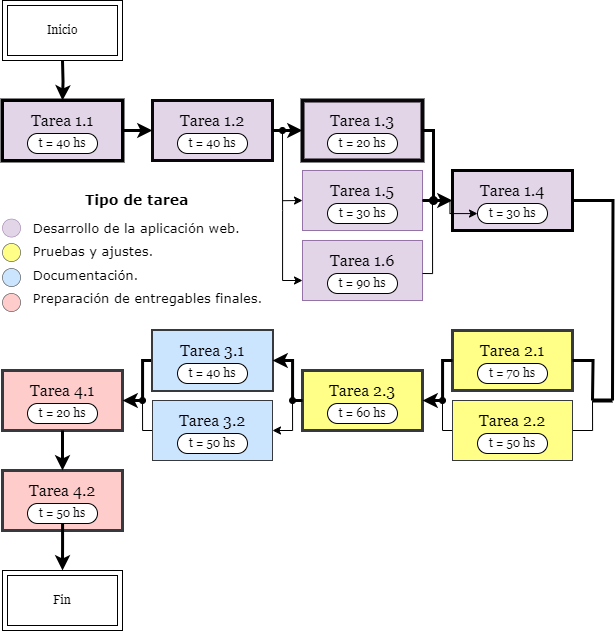

The diagram above was exported from draw.io. Its source (the exported page's mxGraphModel, read from the mxfile embedded in the PNG):
<mxGraphModel dx="1385" dy="1008" grid="1" gridSize="10" guides="1" tooltips="1" connect="1" arrows="1" fold="1" page="1" pageScale="1" pageWidth="827" pageHeight="1169" math="0" shadow="0">
  <root>
    <mxCell id="0" />
    <mxCell id="1" parent="0" />
    <mxCell id="2" value="" style="group;strokeWidth=3;strokeColor=none;" vertex="1" connectable="0" parent="1">
      <mxGeometry x="220" y="130" width="120" height="60" as="geometry" />
    </mxCell>
    <mxCell id="3" value="&lt;p style=&quot;line-height: 0.79&quot;&gt;&lt;/p&gt;&lt;div style=&quot;font-size: 16px&quot;&gt;&lt;font style=&quot;font-size: 16px&quot;&gt;Tarea 1.2&lt;/font&gt;&lt;/div&gt;&lt;div style=&quot;font-size: 16px&quot;&gt;&lt;font style=&quot;font-size: 16px&quot;&gt;&lt;br style=&quot;font-size: 16px&quot;&gt;&lt;/font&gt;&lt;/div&gt;&lt;p&gt;&lt;/p&gt;" style="rounded=0;whiteSpace=wrap;html=1;fontFamily=Georgia;strokeWidth=3;fillColor=#e1d5e7;strokeColor=#09070A;" vertex="1" parent="2">
      <mxGeometry x="10" width="120" height="60" as="geometry" />
    </mxCell>
    <mxCell id="4" value="t = 40 hs" style="rounded=1;whiteSpace=wrap;html=1;gradientColor=none;labelBorderColor=none;fontColor=default;labelBackgroundColor=none;arcSize=50;align=center;verticalAlign=middle;fontFamily=Georgia;" vertex="1" parent="2">
      <mxGeometry x="35" y="33" width="70" height="20" as="geometry" />
    </mxCell>
    <mxCell id="5" value="" style="group;fillColor=#000000;strokeColor=#09070A;strokeWidth=4;" vertex="1" connectable="0" parent="1">
      <mxGeometry x="80" y="130" width="120" height="60" as="geometry" />
    </mxCell>
    <mxCell id="6" value="&lt;p style=&quot;line-height: 0.79&quot;&gt;&lt;/p&gt;&lt;div style=&quot;font-size: 16px&quot;&gt;&lt;font style=&quot;font-size: 16px&quot;&gt;Tarea 1.1&lt;/font&gt;&lt;/div&gt;&lt;div style=&quot;font-size: 16px&quot;&gt;&lt;font style=&quot;font-size: 16px&quot;&gt;&lt;br style=&quot;font-size: 16px&quot;&gt;&lt;/font&gt;&lt;/div&gt;&lt;p&gt;&lt;/p&gt;" style="rounded=0;whiteSpace=wrap;html=1;gradientColor=none;fontFamily=Georgia;fillColor=#E1D5E7;strokeColor=#000000;strokeWidth=3;" vertex="1" parent="5">
      <mxGeometry width="120" height="60" as="geometry" />
    </mxCell>
    <mxCell id="7" value="t = 40 hs" style="rounded=1;whiteSpace=wrap;html=1;gradientColor=none;labelBorderColor=none;fontColor=default;labelBackgroundColor=none;arcSize=50;align=center;verticalAlign=middle;fontFamily=Georgia;" vertex="1" parent="5">
      <mxGeometry x="25" y="33" width="70" height="20" as="geometry" />
    </mxCell>
    <mxCell id="8" value="" style="group;fillColor=#ffff88;strokeColor=#dbd41f;strokeWidth=3;" vertex="1" connectable="0" parent="1">
      <mxGeometry x="530" y="360" width="120" height="60" as="geometry" />
    </mxCell>
    <mxCell id="9" style="edgeStyle=orthogonalEdgeStyle;rounded=0;orthogonalLoop=1;jettySize=auto;html=1;strokeWidth=4;endArrow=none;endFill=0;" edge="1" parent="8">
      <mxGeometry relative="1" as="geometry">
        <mxPoint x="140" y="71" as="targetPoint" />
        <mxPoint x="160" y="70" as="sourcePoint" />
      </mxGeometry>
    </mxCell>
    <mxCell id="10" value="&lt;p style=&quot;line-height: 0.79&quot;&gt;&lt;/p&gt;&lt;div style=&quot;font-size: 16px&quot;&gt;&lt;font style=&quot;font-size: 16px&quot;&gt;Tarea 2.1&lt;/font&gt;&lt;/div&gt;&lt;div style=&quot;font-size: 16px&quot;&gt;&lt;font style=&quot;font-size: 16px&quot;&gt;&lt;br style=&quot;font-size: 16px&quot;&gt;&lt;/font&gt;&lt;/div&gt;&lt;p&gt;&lt;/p&gt;" style="rounded=0;whiteSpace=wrap;html=1;fontFamily=Georgia;fillColor=#ffff88;strokeColor=#36393d;strokeWidth=3;" vertex="1" parent="8">
      <mxGeometry width="120" height="60" as="geometry" />
    </mxCell>
    <mxCell id="11" value="t = 70 hs" style="rounded=1;whiteSpace=wrap;html=1;gradientColor=none;labelBorderColor=none;fontColor=default;labelBackgroundColor=none;arcSize=50;align=center;verticalAlign=middle;fontFamily=Georgia;" vertex="1" parent="8">
      <mxGeometry x="25" y="33" width="70" height="20" as="geometry" />
    </mxCell>
    <mxCell id="12" value="" style="group;fillColor=#ffff88;strokeColor=#36393d;" vertex="1" connectable="0" parent="1">
      <mxGeometry x="530" y="430" width="120" height="60" as="geometry" />
    </mxCell>
    <mxCell id="13" style="edgeStyle=orthogonalEdgeStyle;rounded=0;orthogonalLoop=1;jettySize=auto;html=1;exitX=1;exitY=0.5;exitDx=0;exitDy=0;endArrow=none;endFill=0;" edge="1" parent="12" source="15">
      <mxGeometry relative="1" as="geometry">
        <mxPoint x="140" as="targetPoint" />
      </mxGeometry>
    </mxCell>
    <mxCell id="14" style="edgeStyle=orthogonalEdgeStyle;rounded=0;orthogonalLoop=1;jettySize=auto;html=1;exitX=0;exitY=0.5;exitDx=0;exitDy=0;endArrow=none;endFill=0;" edge="1" parent="12" source="15">
      <mxGeometry relative="1" as="geometry">
        <mxPoint x="-10" y="29.924731182795654" as="targetPoint" />
      </mxGeometry>
    </mxCell>
    <mxCell id="15" value="&lt;p style=&quot;line-height: 0.79&quot;&gt;&lt;/p&gt;&lt;div style=&quot;font-size: 16px&quot;&gt;&lt;font style=&quot;font-size: 16px&quot;&gt;Tarea 2.2&lt;/font&gt;&lt;/div&gt;&lt;div style=&quot;font-size: 16px&quot;&gt;&lt;font style=&quot;font-size: 16px&quot;&gt;&lt;br style=&quot;font-size: 16px&quot;&gt;&lt;/font&gt;&lt;/div&gt;&lt;p&gt;&lt;/p&gt;" style="rounded=0;whiteSpace=wrap;html=1;fontFamily=Georgia;fillColor=#ffff88;strokeColor=#36393d;" vertex="1" parent="12">
      <mxGeometry width="120" height="60" as="geometry" />
    </mxCell>
    <mxCell id="16" value="t = 50 hs" style="rounded=1;whiteSpace=wrap;html=1;gradientColor=none;labelBorderColor=none;fontColor=default;labelBackgroundColor=none;arcSize=50;align=center;verticalAlign=middle;fontFamily=Georgia;" vertex="1" parent="12">
      <mxGeometry x="25" y="33" width="70" height="20" as="geometry" />
    </mxCell>
    <mxCell id="17" value="" style="group;fillColor=#cce5ff;strokeColor=#36393d;" vertex="1" connectable="0" parent="1">
      <mxGeometry x="230" y="430" width="120" height="60" as="geometry" />
    </mxCell>
    <mxCell id="18" style="edgeStyle=orthogonalEdgeStyle;rounded=0;orthogonalLoop=1;jettySize=auto;html=1;exitX=0;exitY=0.5;exitDx=0;exitDy=0;endArrow=oval;endFill=1;" edge="1" parent="17" source="20">
      <mxGeometry relative="1" as="geometry">
        <mxPoint x="-10" as="targetPoint" />
      </mxGeometry>
    </mxCell>
    <mxCell id="19" style="edgeStyle=orthogonalEdgeStyle;rounded=0;orthogonalLoop=1;jettySize=auto;html=1;exitX=1;exitY=0.5;exitDx=0;exitDy=0;endArrow=none;endFill=0;startArrow=classic;startFill=1;" edge="1" parent="17" source="20">
      <mxGeometry relative="1" as="geometry">
        <mxPoint x="140" as="targetPoint" />
      </mxGeometry>
    </mxCell>
    <mxCell id="20" value="&lt;p style=&quot;line-height: 0.79&quot;&gt;&lt;/p&gt;&lt;div style=&quot;font-size: 16px&quot;&gt;&lt;font style=&quot;font-size: 16px&quot;&gt;Tarea 3.2&lt;/font&gt;&lt;/div&gt;&lt;div style=&quot;font-size: 16px&quot;&gt;&lt;font style=&quot;font-size: 16px&quot;&gt;&lt;br style=&quot;font-size: 16px&quot;&gt;&lt;/font&gt;&lt;/div&gt;&lt;p&gt;&lt;/p&gt;" style="rounded=0;whiteSpace=wrap;html=1;fontFamily=Georgia;fillColor=#cce5ff;strokeColor=#36393d;" vertex="1" parent="17">
      <mxGeometry width="120" height="60" as="geometry" />
    </mxCell>
    <mxCell id="21" value="t = 50 hs" style="rounded=1;whiteSpace=wrap;html=1;gradientColor=none;labelBorderColor=none;fontColor=default;labelBackgroundColor=none;arcSize=50;align=center;verticalAlign=middle;fontFamily=Georgia;" vertex="1" parent="17">
      <mxGeometry x="25" y="33" width="70" height="20" as="geometry" />
    </mxCell>
    <mxCell id="22" value="" style="group;fillColor=#ffcccc;strokeColor=#36393d;strokeWidth=3;" vertex="1" connectable="0" parent="1">
      <mxGeometry x="80" y="400" width="120" height="60" as="geometry" />
    </mxCell>
    <mxCell id="23" value="&lt;p style=&quot;line-height: 0.79&quot;&gt;&lt;/p&gt;&lt;div style=&quot;font-size: 16px&quot;&gt;&lt;font style=&quot;font-size: 16px&quot;&gt;Tarea 4.1&lt;br&gt;&lt;/font&gt;&lt;/div&gt;&lt;div style=&quot;font-size: 16px&quot;&gt;&lt;font style=&quot;font-size: 16px&quot;&gt;&lt;br style=&quot;font-size: 16px&quot;&gt;&lt;/font&gt;&lt;/div&gt;&lt;p&gt;&lt;/p&gt;" style="rounded=0;whiteSpace=wrap;html=1;fontFamily=Georgia;fillColor=#ffcccc;strokeColor=#36393d;strokeWidth=3;" vertex="1" parent="22">
      <mxGeometry width="120" height="60" as="geometry" />
    </mxCell>
    <mxCell id="24" value="t = 20 hs" style="rounded=1;whiteSpace=wrap;html=1;gradientColor=none;labelBorderColor=none;fontColor=default;labelBackgroundColor=none;arcSize=50;align=center;verticalAlign=middle;fontFamily=Georgia;" vertex="1" parent="22">
      <mxGeometry x="25" y="33" width="70" height="20" as="geometry" />
    </mxCell>
    <mxCell id="25" value="" style="group;fillColor=#ffcccc;strokeColor=#36393d;" vertex="1" connectable="0" parent="1">
      <mxGeometry x="80" y="500" width="120" height="60" as="geometry" />
    </mxCell>
    <mxCell id="26" value="&lt;p style=&quot;line-height: 0.79&quot;&gt;&lt;/p&gt;&lt;div style=&quot;font-size: 16px&quot;&gt;&lt;font style=&quot;font-size: 16px&quot;&gt;Tarea 4.2&lt;br&gt;&lt;/font&gt;&lt;/div&gt;&lt;div style=&quot;font-size: 16px&quot;&gt;&lt;font style=&quot;font-size: 16px&quot;&gt;&lt;br style=&quot;font-size: 16px&quot;&gt;&lt;/font&gt;&lt;/div&gt;&lt;p&gt;&lt;/p&gt;" style="rounded=0;whiteSpace=wrap;html=1;fontFamily=Georgia;fillColor=#ffcccc;strokeColor=#36393d;strokeWidth=3;" vertex="1" parent="25">
      <mxGeometry width="120" height="60" as="geometry" />
    </mxCell>
    <mxCell id="27" style="edgeStyle=orthogonalEdgeStyle;rounded=0;orthogonalLoop=1;jettySize=auto;html=1;strokeWidth=3;" edge="1" parent="25" source="28">
      <mxGeometry relative="1" as="geometry">
        <mxPoint x="60" y="100" as="targetPoint" />
      </mxGeometry>
    </mxCell>
    <mxCell id="28" value="t = 50 hs" style="rounded=1;whiteSpace=wrap;html=1;gradientColor=none;labelBorderColor=none;fontColor=default;labelBackgroundColor=none;arcSize=50;align=center;verticalAlign=middle;fontFamily=Georgia;" vertex="1" parent="25">
      <mxGeometry x="25" y="33" width="70" height="20" as="geometry" />
    </mxCell>
    <mxCell id="29" value="" style="group" vertex="1" connectable="0" parent="1">
      <mxGeometry x="80" y="30" width="120" height="60" as="geometry" />
    </mxCell>
    <mxCell id="30" value="" style="rounded=0;whiteSpace=wrap;html=1;fontFamily=Georgia;" vertex="1" parent="29">
      <mxGeometry width="120" height="60" as="geometry" />
    </mxCell>
    <mxCell id="31" value="Inicio" style="rounded=0;whiteSpace=wrap;html=1;fontFamily=Georgia;" vertex="1" parent="29">
      <mxGeometry x="5" y="5" width="110" height="50" as="geometry" />
    </mxCell>
    <mxCell id="32" value="" style="group" vertex="1" connectable="0" parent="1">
      <mxGeometry x="80" y="600" width="120" height="60" as="geometry" />
    </mxCell>
    <mxCell id="33" value="" style="rounded=0;whiteSpace=wrap;html=1;fontFamily=Georgia;" vertex="1" parent="32">
      <mxGeometry width="120" height="60" as="geometry" />
    </mxCell>
    <mxCell id="34" value="&lt;div&gt;Fin&lt;/div&gt;" style="rounded=0;whiteSpace=wrap;html=1;fontFamily=Georgia;" vertex="1" parent="32">
      <mxGeometry x="5" y="5" width="110" height="50" as="geometry" />
    </mxCell>
    <mxCell id="35" value="" style="group;strokeWidth=3;" vertex="1" connectable="0" parent="1">
      <mxGeometry x="380" y="130" width="120" height="60" as="geometry" />
    </mxCell>
    <mxCell id="36" value="&lt;p style=&quot;line-height: 0.79&quot;&gt;&lt;/p&gt;&lt;div style=&quot;font-size: 16px&quot;&gt;&lt;font style=&quot;font-size: 16px&quot;&gt;Tarea 1.3&lt;/font&gt;&lt;/div&gt;&lt;div style=&quot;font-size: 16px&quot;&gt;&lt;font style=&quot;font-size: 16px&quot;&gt;&lt;br style=&quot;font-size: 16px&quot;&gt;&lt;/font&gt;&lt;/div&gt;&lt;p&gt;&lt;/p&gt;" style="rounded=0;whiteSpace=wrap;html=1;fontFamily=Georgia;fillColor=#e1d5e7;strokeColor=#09070A;strokeWidth=4;" vertex="1" parent="35">
      <mxGeometry width="120" height="60" as="geometry" />
    </mxCell>
    <mxCell id="37" value="t = 20 hs" style="rounded=1;whiteSpace=wrap;html=1;labelBorderColor=none;labelBackgroundColor=none;arcSize=50;align=center;verticalAlign=middle;fontFamily=Georgia;" vertex="1" parent="35">
      <mxGeometry x="25" y="33" width="70" height="20" as="geometry" />
    </mxCell>
    <mxCell id="38" value="" style="group;strokeWidth=4;" vertex="1" connectable="0" parent="1">
      <mxGeometry x="530" y="200" width="120" height="60" as="geometry" />
    </mxCell>
    <mxCell id="39" value="&lt;p style=&quot;line-height: 0.79&quot;&gt;&lt;/p&gt;&lt;div style=&quot;font-size: 16px&quot;&gt;&lt;font style=&quot;font-size: 16px&quot;&gt;Tarea 1.4&lt;/font&gt;&lt;/div&gt;&lt;div style=&quot;font-size: 16px&quot;&gt;&lt;font style=&quot;font-size: 16px&quot;&gt;&lt;br style=&quot;font-size: 16px&quot;&gt;&lt;/font&gt;&lt;/div&gt;&lt;p&gt;&lt;/p&gt;" style="rounded=0;whiteSpace=wrap;html=1;fontFamily=Georgia;fillColor=#e1d5e7;strokeColor=#000000;strokeWidth=3;" vertex="1" parent="38">
      <mxGeometry width="120" height="60" as="geometry" />
    </mxCell>
    <mxCell id="40" value="t = 30 hs" style="rounded=1;whiteSpace=wrap;html=1;labelBorderColor=none;labelBackgroundColor=none;arcSize=50;align=center;verticalAlign=middle;fontFamily=Georgia;" vertex="1" parent="38">
      <mxGeometry x="25" y="33" width="70" height="20" as="geometry" />
    </mxCell>
    <mxCell id="41" value="" style="group;" vertex="1" connectable="0" parent="1">
      <mxGeometry x="380" y="200" width="120" height="60" as="geometry" />
    </mxCell>
    <mxCell id="42" style="edgeStyle=none;rounded=0;orthogonalLoop=1;jettySize=auto;html=1;exitX=0;exitY=0.5;exitDx=0;exitDy=0;entryX=0;entryY=0.5;entryDx=0;entryDy=0;" edge="1" parent="41" target="43">
      <mxGeometry relative="1" as="geometry">
        <mxPoint x="-20" y="30.200000000000045" as="sourcePoint" />
      </mxGeometry>
    </mxCell>
    <mxCell id="43" value="&lt;p style=&quot;line-height: 0.79&quot;&gt;&lt;/p&gt;&lt;div style=&quot;font-size: 16px&quot;&gt;&lt;font style=&quot;font-size: 16px&quot;&gt;Tarea 1.5&lt;/font&gt;&lt;/div&gt;&lt;div style=&quot;font-size: 16px&quot;&gt;&lt;font style=&quot;font-size: 16px&quot;&gt;&lt;br style=&quot;font-size: 16px&quot;&gt;&lt;/font&gt;&lt;/div&gt;&lt;p&gt;&lt;/p&gt;" style="rounded=0;whiteSpace=wrap;html=1;fontFamily=Georgia;fillColor=#e1d5e7;strokeColor=#9673a6;" vertex="1" parent="41">
      <mxGeometry width="120" height="60" as="geometry" />
    </mxCell>
    <mxCell id="44" value="t = 30 hs" style="rounded=1;whiteSpace=wrap;html=1;labelBorderColor=none;labelBackgroundColor=none;arcSize=50;align=center;verticalAlign=middle;fontFamily=Georgia;" vertex="1" parent="41">
      <mxGeometry x="25" y="33" width="70" height="20" as="geometry" />
    </mxCell>
    <mxCell id="45" value="" style="group;" vertex="1" connectable="0" parent="1">
      <mxGeometry x="380" y="270" width="120" height="60" as="geometry" />
    </mxCell>
    <mxCell id="46" value="&lt;p style=&quot;line-height: 0.79&quot;&gt;&lt;/p&gt;&lt;div style=&quot;font-size: 16px&quot;&gt;&lt;font style=&quot;font-size: 16px&quot;&gt;Tarea 1.6&lt;/font&gt;&lt;/div&gt;&lt;div style=&quot;font-size: 16px&quot;&gt;&lt;font style=&quot;font-size: 16px&quot;&gt;&lt;br style=&quot;font-size: 16px&quot;&gt;&lt;/font&gt;&lt;/div&gt;&lt;p&gt;&lt;/p&gt;" style="rounded=0;whiteSpace=wrap;html=1;fontFamily=Georgia;fillColor=#e1d5e7;strokeColor=#9673a6;" vertex="1" parent="45">
      <mxGeometry width="120" height="60" as="geometry" />
    </mxCell>
    <mxCell id="47" value="t = 90 hs" style="rounded=1;whiteSpace=wrap;html=1;labelBorderColor=none;labelBackgroundColor=none;arcSize=50;align=center;verticalAlign=middle;fontFamily=Georgia;" vertex="1" parent="45">
      <mxGeometry x="25" y="33" width="70" height="20" as="geometry" />
    </mxCell>
    <mxCell id="48" value="" style="group;fillColor=#ffff88;strokeColor=#36393d;" vertex="1" connectable="0" parent="1">
      <mxGeometry x="380" y="400" width="120" height="60" as="geometry" />
    </mxCell>
    <mxCell id="49" style="edgeStyle=orthogonalEdgeStyle;rounded=0;orthogonalLoop=1;jettySize=auto;html=1;exitX=0;exitY=0.5;exitDx=0;exitDy=0;endArrow=oval;endFill=1;" edge="1" parent="48" source="50">
      <mxGeometry relative="1" as="geometry">
        <mxPoint x="-10" y="29.829787234042556" as="targetPoint" />
      </mxGeometry>
    </mxCell>
    <mxCell id="50" value="&lt;p style=&quot;line-height: 0.79&quot;&gt;&lt;/p&gt;&lt;div style=&quot;font-size: 16px&quot;&gt;&lt;font style=&quot;font-size: 16px&quot;&gt;Tarea 2.3&lt;/font&gt;&lt;/div&gt;&lt;div style=&quot;font-size: 16px&quot;&gt;&lt;font style=&quot;font-size: 16px&quot;&gt;&lt;br style=&quot;font-size: 16px&quot;&gt;&lt;/font&gt;&lt;/div&gt;&lt;p&gt;&lt;/p&gt;" style="rounded=0;whiteSpace=wrap;html=1;fontFamily=Georgia;fillColor=#ffff88;strokeColor=#36393d;strokeWidth=3;" vertex="1" parent="48">
      <mxGeometry width="120" height="60" as="geometry" />
    </mxCell>
    <mxCell id="51" value="t = 60 hs" style="rounded=1;whiteSpace=wrap;html=1;gradientColor=none;labelBorderColor=none;fontColor=default;labelBackgroundColor=none;arcSize=50;align=center;verticalAlign=middle;fontFamily=Georgia;" vertex="1" parent="48">
      <mxGeometry x="25" y="33" width="70" height="20" as="geometry" />
    </mxCell>
    <mxCell id="52" style="edgeStyle=orthogonalEdgeStyle;rounded=0;orthogonalLoop=1;jettySize=auto;html=1;entryX=0.5;entryY=0;entryDx=0;entryDy=0;strokeWidth=3;" edge="1" target="6" parent="1">
      <mxGeometry relative="1" as="geometry">
        <mxPoint x="140" y="90" as="sourcePoint" />
      </mxGeometry>
    </mxCell>
    <mxCell id="53" style="edgeStyle=orthogonalEdgeStyle;rounded=0;orthogonalLoop=1;jettySize=auto;html=1;exitX=1;exitY=0.5;exitDx=0;exitDy=0;entryX=0;entryY=0.5;entryDx=0;entryDy=0;strokeWidth=3;" edge="1" source="6" target="3" parent="1">
      <mxGeometry relative="1" as="geometry" />
    </mxCell>
    <mxCell id="54" style="rounded=0;orthogonalLoop=1;jettySize=auto;html=1;exitX=1;exitY=0.5;exitDx=0;exitDy=0;entryX=0;entryY=0.5;entryDx=0;entryDy=0;strokeWidth=3;" edge="1" source="3" target="36" parent="1">
      <mxGeometry relative="1" as="geometry">
        <Array as="points">
          <mxPoint x="370" y="160" />
        </Array>
      </mxGeometry>
    </mxCell>
    <mxCell id="55" style="edgeStyle=orthogonalEdgeStyle;rounded=0;orthogonalLoop=1;jettySize=auto;html=1;entryX=0;entryY=0.5;entryDx=0;entryDy=0;startArrow=oval;startFill=1;" edge="1" parent="1">
      <mxGeometry relative="1" as="geometry">
        <mxPoint x="380" y="310" as="targetPoint" />
        <mxPoint x="360" y="160" as="sourcePoint" />
        <Array as="points">
          <mxPoint x="360" y="240" />
          <mxPoint x="360" y="310" />
        </Array>
      </mxGeometry>
    </mxCell>
    <mxCell id="56" style="edgeStyle=none;rounded=0;orthogonalLoop=1;jettySize=auto;html=1;exitX=1;exitY=0.5;exitDx=0;exitDy=0;entryX=0;entryY=0.5;entryDx=0;entryDy=0;fillColor=#e1d5e7;strokeColor=#000000;strokeWidth=3;" edge="1" source="43" target="39" parent="1">
      <mxGeometry relative="1" as="geometry" />
    </mxCell>
    <mxCell id="57" style="edgeStyle=orthogonalEdgeStyle;rounded=0;orthogonalLoop=1;jettySize=auto;html=1;endArrow=oval;endFill=1;fillColor=#e1d5e7;strokeColor=#000000;strokeWidth=3;" edge="1" parent="1">
      <mxGeometry relative="1" as="geometry">
        <mxPoint x="510" y="230" as="targetPoint" />
        <mxPoint x="500" y="160" as="sourcePoint" />
        <Array as="points">
          <mxPoint x="511" y="160" />
          <mxPoint x="511" y="230" />
        </Array>
      </mxGeometry>
    </mxCell>
    <mxCell id="58" style="edgeStyle=orthogonalEdgeStyle;rounded=0;orthogonalLoop=1;jettySize=auto;html=1;exitX=1;exitY=0.5;exitDx=0;exitDy=0;endArrow=none;endFill=0;strokeWidth=3;" edge="1" source="39" parent="1">
      <mxGeometry relative="1" as="geometry">
        <mxPoint x="690" y="430" as="targetPoint" />
        <mxPoint x="660" y="230" as="sourcePoint" />
      </mxGeometry>
    </mxCell>
    <mxCell id="59" style="edgeStyle=orthogonalEdgeStyle;rounded=0;orthogonalLoop=1;jettySize=auto;html=1;exitX=1;exitY=0.5;exitDx=0;exitDy=0;endArrow=none;endFill=0;strokeWidth=3;" edge="1" source="10" parent="1">
      <mxGeometry relative="1" as="geometry">
        <mxPoint x="670" y="430" as="targetPoint" />
        <mxPoint x="660" y="400" as="sourcePoint" />
      </mxGeometry>
    </mxCell>
    <mxCell id="60" style="edgeStyle=orthogonalEdgeStyle;rounded=0;orthogonalLoop=1;jettySize=auto;html=1;exitX=1;exitY=0.5;exitDx=0;exitDy=0;entryX=0;entryY=0.5;entryDx=0;entryDy=0;endArrow=none;endFill=0;startArrow=classic;startFill=1;strokeWidth=3;" edge="1" source="50" target="10" parent="1">
      <mxGeometry relative="1" as="geometry" />
    </mxCell>
    <mxCell id="61" style="edgeStyle=orthogonalEdgeStyle;rounded=0;orthogonalLoop=1;jettySize=auto;html=1;endArrow=none;endFill=0;startArrow=oval;startFill=1;" edge="1" parent="1">
      <mxGeometry relative="1" as="geometry">
        <mxPoint x="520" y="430" as="sourcePoint" />
        <mxPoint x="520" y="460" as="targetPoint" />
        <Array as="points">
          <mxPoint x="520" y="430" />
        </Array>
      </mxGeometry>
    </mxCell>
    <mxCell id="62" style="edgeStyle=orthogonalEdgeStyle;rounded=0;orthogonalLoop=1;jettySize=auto;html=1;exitX=0;exitY=0.5;exitDx=0;exitDy=0;entryX=1;entryY=0.5;entryDx=0;entryDy=0;strokeWidth=3;" edge="1" source="65" target="23" parent="1">
      <mxGeometry relative="1" as="geometry">
        <Array as="points">
          <mxPoint x="220" y="390" />
          <mxPoint x="220" y="430" />
        </Array>
      </mxGeometry>
    </mxCell>
    <mxCell id="63" style="edgeStyle=orthogonalEdgeStyle;rounded=0;orthogonalLoop=1;jettySize=auto;html=1;exitX=0.5;exitY=1;exitDx=0;exitDy=0;entryX=0.5;entryY=0;entryDx=0;entryDy=0;strokeWidth=3;" edge="1" source="23" target="26" parent="1">
      <mxGeometry relative="1" as="geometry" />
    </mxCell>
    <mxCell id="64" value="" style="group;fillColor=#cce5ff;strokeColor=#36393d;strokeWidth=3;" vertex="1" connectable="0" parent="1">
      <mxGeometry x="230" y="360" width="120" height="60" as="geometry" />
    </mxCell>
    <mxCell id="65" value="&lt;p style=&quot;line-height: 0.79&quot;&gt;&lt;/p&gt;&lt;div style=&quot;font-size: 16px&quot;&gt;&lt;font style=&quot;font-size: 16px&quot;&gt;Tarea 3.1&lt;/font&gt;&lt;/div&gt;&lt;div style=&quot;font-size: 16px&quot;&gt;&lt;font style=&quot;font-size: 16px&quot;&gt;&lt;br style=&quot;font-size: 16px&quot;&gt;&lt;/font&gt;&lt;/div&gt;&lt;p&gt;&lt;/p&gt;" style="rounded=0;whiteSpace=wrap;html=1;fontFamily=Georgia;fillColor=#cce5ff;strokeColor=#36393d;" vertex="1" parent="64">
      <mxGeometry width="120" height="60" as="geometry" />
    </mxCell>
    <mxCell id="66" value="t = 40 hs" style="rounded=1;whiteSpace=wrap;html=1;gradientColor=none;labelBorderColor=none;fontColor=default;labelBackgroundColor=none;arcSize=50;align=center;verticalAlign=middle;fontFamily=Georgia;" vertex="1" parent="64">
      <mxGeometry x="25" y="33" width="70" height="20" as="geometry" />
    </mxCell>
    <mxCell id="67" style="edgeStyle=orthogonalEdgeStyle;rounded=0;orthogonalLoop=1;jettySize=auto;html=1;exitX=1;exitY=0.5;exitDx=0;exitDy=0;endArrow=none;endFill=0;fillColor=#e1d5e7;strokeColor=#000000;" edge="1" parent="1">
      <mxGeometry relative="1" as="geometry">
        <mxPoint x="510" y="233" as="targetPoint" />
        <mxPoint x="500" y="303" as="sourcePoint" />
        <Array as="points">
          <mxPoint x="510" y="303" />
        </Array>
      </mxGeometry>
    </mxCell>
    <mxCell id="68" style="edgeStyle=orthogonalEdgeStyle;rounded=0;orthogonalLoop=1;jettySize=auto;html=1;exitX=0;exitY=0.5;exitDx=0;exitDy=0;entryX=1;entryY=0.5;entryDx=0;entryDy=0;strokeWidth=3;" edge="1" source="50" target="65" parent="1">
      <mxGeometry relative="1" as="geometry">
        <Array as="points">
          <mxPoint x="370" y="430" />
          <mxPoint x="370" y="390" />
        </Array>
      </mxGeometry>
    </mxCell>
    <mxCell id="69" value="" style="edgeStyle=orthogonalEdgeStyle;rounded=0;orthogonalLoop=1;jettySize=auto;html=1;" edge="1" source="43" target="40" parent="1">
      <mxGeometry relative="1" as="geometry" />
    </mxCell>
    <mxCell id="70" value="" style="ellipse;whiteSpace=wrap;html=1;aspect=fixed;fontFamily=Verdana;strokeColor=#9673a6;strokeWidth=0.5;fillColor=#e1d5e7;flipV=0;flipH=1;" vertex="1" parent="1">
      <mxGeometry x="80" y="248.52941176470588" width="18.064516129032256" height="18.064516129032256" as="geometry" />
    </mxCell>
    <mxCell id="71" value="" style="ellipse;whiteSpace=wrap;html=1;aspect=fixed;fontFamily=Verdana;strokeColor=#36393d;strokeWidth=0.5;fillColor=#ffff88;flipV=0;flipH=1;" vertex="1" parent="1">
      <mxGeometry x="80" y="273" width="18.064516129032256" height="18.064516129032256" as="geometry" />
    </mxCell>
    <mxCell id="72" value="" style="ellipse;whiteSpace=wrap;html=1;aspect=fixed;fontFamily=Verdana;strokeColor=#36393d;strokeWidth=0.5;fillColor=#cce5ff;flipV=0;flipH=1;" vertex="1" parent="1">
      <mxGeometry x="80" y="298" width="18.064516129032256" height="18.064516129032256" as="geometry" />
    </mxCell>
    <mxCell id="73" value="&lt;div&gt;&lt;br&gt;&lt;/div&gt;&lt;div&gt;&lt;br&gt;&lt;/div&gt;" style="ellipse;whiteSpace=wrap;html=1;aspect=fixed;fontFamily=Verdana;strokeColor=#36393d;strokeWidth=0.5;fillColor=#ffcccc;flipV=0;flipH=1;" vertex="1" parent="1">
      <mxGeometry x="80" y="323" width="18.064516129032256" height="18.064516129032256" as="geometry" />
    </mxCell>
    <mxCell id="74" value="Tipo de tarea" style="text;html=1;align=center;verticalAlign=middle;resizable=0;points=[];autosize=1;strokeColor=none;fillColor=none;fontFamily=Verdana;fontSize=14;fontStyle=1" vertex="1" parent="1">
      <mxGeometry x="149.29032258064512" y="220" width="130" height="20" as="geometry" />
    </mxCell>
    <mxCell id="75" value="&lt;p style=&quot;line-height: 1.09&quot;&gt;&lt;/p&gt;&lt;div style=&quot;font-size: 13px;&quot; align=&quot;left&quot;&gt;Desarrollo de la aplicación web.&lt;/div&gt;&lt;div style=&quot;font-size: 6.6px;&quot; align=&quot;left&quot;&gt;&lt;br&gt;&lt;/div&gt;&lt;div style=&quot;font-size: 13px;&quot; align=&quot;left&quot;&gt;Pruebas y ajustes.&lt;/div&gt;&lt;div style=&quot;font-size: 6.6px;&quot; align=&quot;left&quot;&gt;&lt;br&gt;&lt;/div&gt;&lt;div style=&quot;font-size: 13px;&quot; align=&quot;left&quot;&gt;Documentación.&lt;/div&gt;&lt;div style=&quot;font-size: 6.6px;&quot;&gt;&lt;br&gt;&lt;/div&gt;&lt;div style=&quot;font-size: 13px;&quot;&gt;Preparación de entregables finales.&lt;/div&gt;&lt;div style=&quot;font-size: 11px;&quot; align=&quot;left&quot;&gt;&lt;br&gt;&lt;/div&gt;&lt;p&gt;&lt;/p&gt;" style="text;html=1;align=center;verticalAlign=middle;resizable=0;points=[];autosize=1;strokeColor=none;fillColor=none;fontFamily=Verdana;" vertex="1" parent="1">
      <mxGeometry x="99.99677419354839" y="230" width="250" height="140" as="geometry" />
    </mxCell>
  </root>
</mxGraphModel>